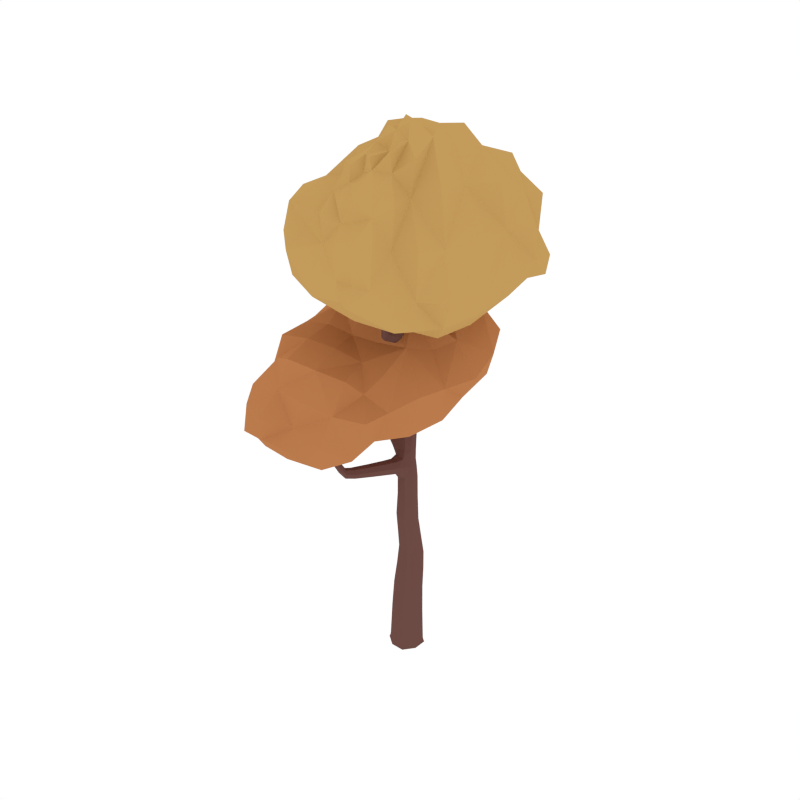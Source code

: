 # Source: CommonTree_Autumn_3.blend  (saved by Blender 2.79.0; exported with 4.5.12 LTS)
import bpy
from mathutils import Matrix  # noqa: F401  (used for matrix-valued properties, if any)

bpy.ops.wm.read_factory_settings(use_empty=True)
scene = bpy.context.scene
scene.name = 'Scene'

# ---- collections
col_collection_1 = bpy.data.collections.new('Collection 1'); scene.collection.children.link(col_collection_1)

# ---- materials (node trees are filled in below, after node groups)
mat_wood = bpy.data.materials.new('Wood')
mat_wood.alpha_threshold = 0.0
mat_wood.diffuse_color = (0.1529, 0.07036, 0.05951, 1.0)
mat_wood.roughness = 0.5
mat_orange = bpy.data.materials.new('Orange')
mat_orange.alpha_threshold = 0.0
mat_orange.diffuse_color = (0.4969, 0.1993, 0.07341, 1.0)
mat_orange.roughness = 0.5
mat_lightorange = bpy.data.materials.new('LightOrange')
mat_lightorange.alpha_threshold = 0.0
mat_lightorange.diffuse_color = (0.5488, 0.3292, 0.1052, 1.0)
mat_lightorange.roughness = 0.5

# ---- material node trees

# ---- world
world_world = bpy.data.worlds.new('World'); scene.world = world_world
world_world.color = (1.0, 1.0, 1.0)
world_world.use_sun_shadow = False
world_world.sun_shadow_jitter_overblur = 0.0
world_world.cycles.sampling_method = 'NONE'
world_world.cycles.sample_map_resolution = 256

# ---- meshes
me_cube_091 = bpy.data.meshes.new('Cube.091')
me_cube_091.from_pydata([(-0.03111, -0.08503, 0.2001), (-0.08691, 0.03493, 0.1977), (0.03313, 0.09055, 0.1953), (0.08893, -0.02941, 0.1977), (-9.765e-08, -2.757e-07, -0.07203), (0.036, 0.09839, 0.5058), (0.09499, -0.03476, -0.02825), (0.03476, 0.09499, -0.02826), (-0.09499, 0.03476, -0.02825), (-0.03476, -0.09499, -0.02825), (-0.0377, -0.103, -0.06193), (-0.103, 0.03769, -0.06194), (0.03769, 0.103, -0.06194), (0.103, -0.0377, -0.06194), (0.03038, 0.08294, 0.7398), (-0.02022, -0.05528, 0.5329), (0.08063, -0.005063, 0.5193), (-0.06486, 0.04817, 0.5193), (-0.2398, -0.3058, 1.249), (-0.01893, -0.05172, 0.7746), (0.06883, -0.007505, 0.7573), (-0.05738, 0.03873, 0.7571), (-0.1272, 0.1578, 1.999), (0.02178, 0.01661, 1.236), (-0.07566, 0.06032, 1.216), (-0.00543, 0.08386, 1.222), (-0.1094, 0.2173, 2.523), (-0.0623, 0.1834, 2.018), (-0.09942, 0.092, 2.001), (0.04791, -0.2496, 2.177), (-0.1472, 0.1926, 2.766), (-0.1293, 0.1578, 2.502), (-0.0841, 0.1718, 2.52), (-0.1546, 0.2033, 2.506), (-0.2296, 0.2171, 2.93), (-0.0166, 0.07546, 1.682), (-0.08216, 0.05092, 1.669), (-0.04294, 0.1413, 1.674), (-0.1085, 0.1167, 1.661), (0.07169, -0.3402, 2.74), (0.03986, -0.2169, 2.203), (0.02423, -0.256, 2.172), (0.01617, -0.2234, 2.198), (0.07849, -0.3539, 2.776), (0.1068, -0.3669, 2.756), (0.08404, -0.3756, 2.754), (0.09444, -0.3315, 2.741), (-0.02446, 0.1143, 2.08), (-0.03794, 0.05968, 2.026), (-0.001245, 0.1458, 2.046), (-0.01472, 0.09118, 1.991), (0.08378, -0.2877, 2.472), (0.07272, -0.3261, 2.463), (0.09515, -0.3195, 2.467), (0.06136, -0.2943, 2.468), (-0.008344, -0.05014, 2.133), (-0.01204, -0.09406, 2.092), (0.01497, -0.03033, 2.12), (0.01128, -0.07425, 2.079), (-0.2109, 0.2211, 2.751), (-0.1679, 0.2342, 2.765), (-0.1901, 0.1794, 2.752), (-0.3152, 0.1826, 1.465), (-0.02159, 0.09657, 1.318), (-0.06459, 0.00866, 1.332), (0.003262, 0.03175, 1.335), (-0.4309, 0.2627, 1.551), (-0.2997, 0.226, 1.428), (-0.3272, 0.1482, 1.419), (-0.5055, 0.2815, 1.992), (-0.4357, 0.312, 1.527), (-0.4686, 0.2457, 1.511), (-0.4734, 0.295, 1.487), (-0.4848, 0.2995, 2.073), (-0.5154, 0.3077, 1.986), (-0.4755, 0.2896, 1.992), (-0.4854, 0.3158, 1.985), (-0.3118, 0.1916, 1.383), (-0.138, 0.07804, 1.286), (-0.1676, 0.04503, 1.344), (-0.1328, 0.1328, 1.331), (-0.1624, 0.09976, 1.389), (-0.4824, 0.3185, 1.726), (-0.473, 0.2808, 1.746), (-0.5214, 0.3048, 1.709), (-0.5121, 0.2672, 1.729), (0.01221, 0.07091, 1.025), (-0.06637, 0.03861, 1.024), (0.0469, -0.007082, 1.035), (-0.03168, -0.03938, 1.034), (-0.3406, -0.4469, 1.707), (-0.1811, -0.3355, 1.261), (-0.2054, -0.3246, 1.222), (-0.2154, -0.3167, 1.288), (-0.3393, -0.4805, 1.871), (-0.307, -0.4439, 1.705), (-0.3368, -0.4802, 1.704), (-0.3032, -0.4772, 1.703), (-0.1503, -0.1911, 1.278), (-0.133, -0.1921, 1.201), (-0.1054, -0.2081, 1.247), (-0.1778, -0.1751, 1.232), (-0.2387, -0.4066, 1.403), (-0.2706, -0.4046, 1.385), (-0.256, -0.3757, 1.418), (-0.2878, -0.3738, 1.4), (-0.1124, -0.02152, 1.223), (-0.02051, -0.064, 1.241), (-0.05676, -0.04545, 1.184), (-0.07617, -0.04007, 1.279), (-0.1361, 0.1789, 2.233), (-0.05211, 0.1428, 2.249), (-0.1105, 0.1197, 2.235), (-0.07777, 0.202, 2.247), (-0.1431, 0.1917, 2.425), (-0.06932, 0.159, 2.437), (-0.1193, 0.1402, 2.428), (-0.09318, 0.2106, 2.434), (-0.02955, -0.08075, -0.0695), (0.04269, -0.08715, 0.1995), (-0.02677, -0.07315, 0.3857), (-0.1055, -0.049, -0.06194), (-0.08075, 0.02954, -0.06951), (-0.07789, 0.03852, 0.3793), (-0.049, 0.1055, -0.06194), (0.02955, 0.08075, -0.06951), (0.03323, 0.09082, 0.3729), (0.1055, 0.04899, -0.06194), (0.08075, -0.02955, -0.06951), (0.08436, -0.02085, 0.3793), (0.04518, -0.09731, -0.02825), (-0.08885, -0.03902, 0.1995), (-0.04101, 0.0928, 0.1959), (0.09122, 0.04441, 0.1959), (0.09295, -0.03322, 0.04004), (0.03416, 0.09335, 0.03943), (-0.09244, 0.03461, 0.04004), (-0.03365, -0.09197, 0.04064), (-0.09732, -0.04517, -0.02825), (-0.04517, 0.09731, -0.02825), (0.09731, 0.04518, -0.02825), (0.04899, -0.1055, -0.06194), (-0.03569, -0.09753, -0.04847), (-0.09753, 0.03569, -0.04847), (0.03569, 0.09753, -0.04848), (0.09753, -0.03569, -0.04847), (-0.01608, -0.04396, 0.6573), (-0.05547, 0.05215, 0.6384), (0.03664, 0.1001, 0.6195), (0.07603, 0.004024, 0.6385), (-0.02647, 0.09946, 0.5092), (0.08441, 0.05889, 0.5092), (0.04048, -0.05571, 0.5295), (-0.06688, -0.01643, 0.5295), (-0.02529, -0.05728, 0.8964), (-0.0634, 0.02764, 0.8831), (0.02098, 0.0666, 0.8727), (0.0591, -0.01832, 0.886), (-0.02362, 0.08364, 0.744), (0.07205, 0.04857, 0.7442), (0.03405, -0.05202, 0.7704), (-0.05958, -0.01774, 0.7702), (-0.0646, -0.009911, 1.293), (-0.09518, 0.0646, 1.256), (-0.01406, 0.0862, 1.264), (0.0113, 0.02112, 1.283), (0.0008, -0.02664, 1.24), (-0.06909, -0.008219, 1.029), (0.02538, 0.05652, 1.231), (-0.03534, 0.07401, 1.022), (-0.1049, 0.1047, 2.083), (-0.1322, 0.1688, 2.081), (-0.06867, 0.194, 2.1), (-0.03887, 0.1291, 2.117), (-0.1293, 0.1178, 1.995), (-0.07248, 0.1157, 1.316), (0.007707, 0.07033, 1.328), (-0.06108, 0.07456, 2.012), (-0.1479, 0.1697, 2.598), (-0.1726, 0.2121, 2.604), (-0.1297, 0.224, 2.625), (-0.105, 0.1817, 2.619), (-0.1375, 0.2215, 2.515), (-0.05007, 0.1775, 2.252), (-0.09947, 0.1531, 2.51), (-0.1376, 0.1429, 2.23), (-0.227, 0.1931, 2.888), (-0.2397, 0.2247, 2.882), (-0.2069, 0.2359, 2.885), (-0.1942, 0.2043, 2.892), (-0.1118, 0.07775, 1.661), (-0.1018, 0.1878, 2.008), (-0.0237, 0.1632, 2.03), (-0.04272, 0.04668, 1.677), (-0.02266, 0.0944, 1.904), (-0.09237, 0.07593, 1.894), (-0.05496, 0.167, 1.908), (-0.1197, 0.1419, 1.89), (0.03916, -0.2532, 2.278), (0.0493, -0.2844, 2.258), (0.06236, -0.2479, 2.284), (0.0725, -0.2792, 2.265), (0.0508, -0.2314, 2.191), (-0.02923, 0.06124, 1.996), (0.025, -0.2123, 2.208), (-0.03748, 0.07964, 2.061), (0.06765, -0.3432, 2.762), (0.07702, -0.3708, 2.774), (0.08534, -0.3368, 2.763), (0.09471, -0.3645, 2.776), (0.07244, -0.3602, 2.748), (0.06919, -0.2832, 2.471), (0.1066, -0.3471, 2.75), (0.08624, -0.3309, 2.463), (-0.002651, 0.1269, 2.009), (-0.00149, -0.09562, 2.076), (-0.009012, 0.1432, 2.077), (-0.01583, -0.07658, 2.115), (-0.01294, 0.0655, 2.099), (-0.0237, 0.01444, 2.049), (0.01, 0.09373, 2.073), (-0.0007539, 0.04267, 2.023), (0.06197, -0.3117, 2.465), (0.07971, -0.3269, 2.736), (0.09561, -0.3018, 2.471), (0.09825, -0.38, 2.758), (0.09689, -0.3207, 2.66), (0.08685, -0.3626, 2.667), (0.1089, -0.3542, 2.668), (0.07484, -0.3292, 2.659), (0.01915, -0.04686, 2.095), (0.004049, -0.02973, 2.138), (0.03709, -0.2612, 2.168), (0.01527, -0.241, 2.184), (-0.001652, -0.168, 2.17), (0.002212, -0.2046, 2.139), (0.02211, -0.157, 2.169), (0.02597, -0.1936, 2.137), (-0.1627, 0.1753, 2.759), (-0.1939, 0.2379, 2.758), (-0.1475, 0.2169, 2.768), (-0.2119, 0.1972, 2.748), (-0.08223, 0.1454, 1.665), (-0.01346, 0.1146, 1.681), (-0.1136, 0.02858, 1.33), (-0.02436, 0.003607, 1.338), (-0.1154, 0.0976, 1.448), (-0.03042, 0.1149, 1.437), (-0.07186, 0.02561, 1.442), (-0.00511, 0.04953, 1.45), (-0.5066, 0.3014, 1.56), (-0.4644, 0.3181, 1.59), (-0.4987, 0.2556, 1.584), (-0.4565, 0.2723, 1.614), (-0.4239, 0.291, 1.55), (-0.1718, 0.06411, 1.379), (-0.4558, 0.3165, 1.5), (-0.1547, 0.04788, 1.305), (-0.5019, 0.3061, 2.051), (-0.4804, 0.3116, 2.05), (-0.4945, 0.287, 2.054), (-0.473, 0.2925, 2.053), (-0.4884, 0.2795, 1.994), (-0.5263, 0.2818, 1.715), (-0.5044, 0.3218, 1.713), (-0.4725, 0.3043, 1.989), (-0.3047, 0.2125, 1.458), (-0.4486, 0.2425, 1.536), (-0.3016, 0.22, 1.395), (-0.4804, 0.2655, 1.49), (-0.4118, 0.2652, 1.444), (-0.4141, 0.2168, 1.47), (-0.3847, 0.286, 1.489), (-0.387, 0.2377, 1.515), (-0.3248, 0.155, 1.45), (-0.3228, 0.1609, 1.391), (-0.1468, 0.13, 1.373), (-0.1274, 0.1136, 1.293), (-0.2087, 0.1154, 1.323), (-0.2358, 0.07818, 1.373), (-0.207, 0.1641, 1.367), (-0.2341, 0.1269, 1.417), (-0.4904, 0.2653, 1.741), (-0.5175, 0.2921, 1.989), (-0.5033, 0.3187, 1.984), (-0.4678, 0.3024, 1.741), (-0.4895, 0.3166, 1.878), (-0.4797, 0.2871, 1.89), (-0.5227, 0.3065, 1.873), (-0.513, 0.277, 1.885), (0.01671, -0.04297, 1.037), (-0.09596, 0.01756, 1.22), (0.04878, 0.04023, 1.03), (-0.04699, 0.0885, 1.216), (0.003571, 0.08145, 1.155), (-0.06941, 0.05504, 1.146), (0.03391, 0.009971, 1.164), (-0.04115, -0.02608, 1.145), (-0.2297, -0.3367, 1.325), (-0.2016, -0.3621, 1.301), (-0.2573, -0.33, 1.292), (-0.2292, -0.3554, 1.268), (-0.2297, -0.3123, 1.226), (-0.1072, -0.02519, 1.261), (-0.1932, -0.3286, 1.284), (-0.02375, -0.06109, 1.204), (-0.3244, -0.4628, 1.83), (-0.3218, -0.4866, 1.828), (-0.3481, -0.4651, 1.831), (-0.3455, -0.4889, 1.829), (-0.3477, -0.4639, 1.706), (-0.2754, -0.3671, 1.412), (-0.2402, -0.3916, 1.415), (-0.3185, -0.4875, 1.703), (-0.1633, -0.1791, 1.205), (-0.2351, -0.3067, 1.276), (-0.122, -0.2031, 1.274), (-0.1837, -0.3349, 1.235), (-0.195, -0.2801, 1.281), (-0.1798, -0.2807, 1.212), (-0.1561, -0.2948, 1.253), (-0.2188, -0.266, 1.24), (-0.2879, -0.3887, 1.388), (-0.3241, -0.4375, 1.707), (-0.2973, -0.4594, 1.704), (-0.2496, -0.4134, 1.391), (-0.2776, -0.4509, 1.544), (-0.3122, -0.4527, 1.542), (-0.2849, -0.4171, 1.55), (-0.3195, -0.4189, 1.547), (-0.1743, -0.1794, 1.264), (-0.1069, -0.2049, 1.216), (-0.09462, -0.02846, 1.189), (-0.04025, -0.05629, 1.274), (-0.136, -0.07853, 1.226), (-0.05249, -0.1172, 1.243), (-0.08515, -0.09997, 1.191), (-0.1034, -0.09581, 1.278), (-0.1136, 0.2059, 2.239), (-0.06893, 0.1895, 2.437), (-0.07516, 0.117, 2.242), (-0.1438, 0.1613, 2.424), (-0.1396, 0.187, 2.373), (-0.06274, 0.1534, 2.386), (-0.1154, 0.1329, 2.376), (-0.08686, 0.2075, 2.384), (-0.1239, 0.214, 2.429), (-0.08815, 0.1368, 2.433), (-0.08636, 0.1983, 2.526), (-0.1541, 0.1773, 2.499), (-0.1478, 0.1962, 2.448), (-0.07528, 0.1638, 2.461), (-0.1234, 0.1468, 2.45), (-0.09971, 0.2132, 2.459), (0.03727, -0.08029, -0.06754), (0.04114, -0.07476, 0.3841), (-0.08029, -0.03727, -0.06754), (-0.07967, -0.03055, 0.3841), (0.08029, 0.03727, -0.06754), (0.08702, 0.0479, 0.3745), (-0.03727, 0.08029, -0.06754), (-0.03556, 0.09275, 0.3745), (0.04431, -0.09422, 0.04049), (-0.09466, -0.04338, 0.04049), (-0.04388, 0.09564, 0.03958), (0.09524, 0.04474, 0.03958), (-0.09991, -0.04638, -0.04847), (-0.04638, 0.09991, -0.04847), (0.09991, 0.04638, -0.04847), (0.04638, -0.09991, -0.04847), (0.03877, -0.0436, 0.6526), (-0.05775, -0.008286, 0.6526), (-0.02031, 0.1006, 0.6242), (0.08042, 0.06368, 0.6243), (0.02661, -0.0591, 0.8946), (-0.06561, -0.02449, 0.8923), (-0.03057, 0.06828, 0.8746), (0.06096, 0.03396, 0.8767), (-0.0179, -0.01941, 1.287), (-0.1056, 0.01897, 1.274), (-0.0664, 0.09784, 1.26), (0.01562, 0.05976, 1.274), (-0.06159, 0.09415, 2.082), (-0.134, 0.1295, 2.078), (-0.1077, 0.1983, 2.09), (-0.02953, 0.1669, 2.098), (-0.1191, 0.1648, 2.607), (-0.1721, 0.1883, 2.595), (-0.1562, 0.2283, 2.616), (-0.1077, 0.2063, 2.627), (-0.1965, 0.1891, 2.857), (-0.2315, 0.2047, 2.849), (-0.2171, 0.2357, 2.85), (-0.1833, 0.2205, 2.858), (-0.1223, 0.1024, 1.888), (-0.09409, 0.1712, 1.898), (-0.01799, 0.1413, 1.941), (-0.04867, 0.06582, 1.928), (0.04725, -0.243, 2.286), (0.0394, -0.2699, 2.266), (0.06246, -0.2898, 2.257), (0.07421, -0.262, 2.276), (0.07625, -0.3335, 2.754), (0.07047, -0.3586, 2.763), (0.09006, -0.3739, 2.772), (0.0963, -0.3491, 2.765), (0.01008, 0.07583, 2.04), (-0.01463, 0.01522, 2.025), (0.001506, 0.09181, 2.099), (-0.02433, 0.03349, 2.08), (0.07548, -0.348, 2.663), (0.08272, -0.3167, 2.657), (0.1085, -0.3353, 2.665), (0.1007, -0.3668, 2.669), (0.03068, -0.1722, 2.152), (0.008566, -0.1537, 2.178), (0.01436, -0.2086, 2.131), (-0.004964, -0.1887, 2.154), (-0.08271, 0.1255, 1.41), (-0.00108, 0.0885, 1.445), (-0.1166, 0.05129, 1.416), (-0.03216, 0.02093, 1.45), (-0.5132, 0.2735, 1.565), (-0.4875, 0.322, 1.568), (-0.4499, 0.2986, 1.611), (-0.4756, 0.2533, 1.604), (-0.5055, 0.2947, 2.036), (-0.4952, 0.3137, 2.033), (-0.4731, 0.3032, 2.035), (-0.4842, 0.285, 2.038), (-0.3791, 0.2666, 1.515), (-0.4011, 0.2156, 1.498), (-0.3976, 0.2881, 1.459), (-0.4197, 0.2354, 1.447), (-0.2412, 0.0935, 1.407), (-0.2232, 0.08436, 1.338), (-0.2207, 0.1574, 1.404), (-0.2006, 0.1494, 1.332), (-0.4942, 0.2752, 1.89), (-0.5258, 0.2886, 1.878), (-0.5089, 0.3195, 1.872), (-0.4759, 0.3038, 1.885), (0.004837, -0.03119, 1.173), (-0.08137, 0.007352, 1.157), (0.03657, 0.05266, 1.162), (-0.04009, 0.08577, 1.148), (-0.2096, -0.3511, 1.321), (-0.2496, -0.3269, 1.314), (-0.2075, -0.365, 1.279), (-0.251, -0.3412, 1.271), (-0.3139, -0.4704, 1.797), (-0.3333, -0.4545, 1.799), (-0.3293, -0.4904, 1.796), (-0.3498, -0.4738, 1.798), (-0.2064, -0.2693, 1.216), (-0.2155, -0.2698, 1.268), (-0.1707, -0.2904, 1.277), (-0.1571, -0.2919, 1.225), (-0.3252, -0.4359, 1.544), (-0.3034, -0.4099, 1.55), (-0.2733, -0.4332, 1.548), (-0.2924, -0.4607, 1.542), (-0.1315, -0.08222, 1.261), (-0.05515, -0.1144, 1.208), (-0.1197, -0.08452, 1.195), (-0.07071, -0.1104, 1.274), (-0.1193, 0.211, 2.378), (-0.0616, 0.1854, 2.388), (-0.08309, 0.1298, 2.382), (-0.1407, 0.1547, 2.372), (-0.1294, 0.2169, 2.454), (-0.0928, 0.1429, 2.456), (-0.0759, 0.1928, 2.463), (-0.148, 0.1673, 2.446), (0.04674, 0.3225, 2.281), (-0.08339, 0.4993, 2.185), (-0.3771, 0.6477, 1.956), (-0.5616, 0.4766, 2.146), (-0.4382, 0.2091, 1.565), (-0.4396, 0.09776, 2.366), (-0.5079, -0.1392, 1.491), (-0.6314, -0.546, 1.596), (-0.7044, -0.1047, 1.624), (-0.4201, -0.07216, 2.21), (-0.4098, 0.3662, 2.43), (-0.2564, 0.3496, 2.414), (-0.382, 0.4515, 2.347), (-0.609, 0.244, 2.37), (-0.6737, -0.08881, 2.033), (-0.3742, -0.4183, 2.109), (-0.4926, 0.4808, 1.9), (-0.3678, 0.5708, 2.177), (0.0933, 0.445, 1.708), (0.291, -0.02949, 1.856), (0.0237, 0.5524, 1.989), (0.3674, 0.3224, 1.972), (0.0567, 0.03971, 1.579), (-0.568, 0.2472, 1.721), (-0.48, 0.4028, 2.335), (-0.3016, 0.1443, 2.368), (-0.4497, 0.1978, 2.49), (-0.3989, 0.5364, 1.731), (-0.551, 0.2337, 2.08), (-0.01036, 0.06245, 2.213), (-0.133, -0.0913, 2.175), (0.1586, -0.3545, 1.792), (-0.5178, -0.55, 1.416), (-0.128, -0.209, 1.586), (-0.3968, -0.6488, 1.874), (-0.4653, -0.7329, 1.569), (-0.01747, -0.619, 1.816), (-0.1115, -0.7543, 1.552), (-0.5696, -0.499, 1.939), (-0.04703, -0.5195, 1.584), (-0.07893, -0.3025, 2.008), (-0.3363, -0.2729, 3.007), (-0.2489, -0.4398, 2.868), (0.07361, -0.6562, 2.629), (0.2133, -0.5347, 2.95), (0.2772, -0.3248, 2.303), (0.1638, -0.1463, 3.349), (0.3764, 0.07518, 2.234), (0.5127, 0.482, 2.52), (0.5488, -0.007717, 2.497), (0.1805, 0.02717, 3.305), (0.07451, -0.4201, 3.22), (-0.0518, -0.3659, 3.156), (0.03369, -0.4965, 3.083), (0.2536, -0.3104, 3.288), (0.3565, 0.01896, 3.019), (0.2076, 0.3729, 3.105), (0.2769, -0.6333, 2.618), (0.01726, -0.5496, 2.886), (-0.3907, -0.335, 2.381), (-0.4452, 0.1143, 2.709), (-0.3903, -0.5405, 2.654), (-0.6155, -0.184, 2.674), (-0.2374, 0.04291, 2.315), (0.3741, -0.3955, 2.509), (0.1727, -0.4886, 3.168), (0.008147, -0.1536, 3.268), (0.135, -0.2601, 3.318), (0.1637, -0.6258, 2.428), (0.2529, -0.2877, 2.995), (-0.2166, -0.03515, 3.133), (-0.09672, 0.1008, 3.269), (-0.2785, 0.431, 2.692), (0.3783, 0.5128, 2.374), (-0.004979, 0.2576, 2.295), (0.2882, 0.6471, 2.781), (0.3532, 0.682, 2.482), (-0.07606, 0.6176, 2.662), (0.04184, 0.7919, 2.41), (0.4438, 0.4326, 2.92), (-0.02637, 0.5638, 2.402), (-0.1098, 0.3347, 3.032), (-0.2297, 0.1637, 1.517), (-0.196, 0.3392, 2.277), (0.3064, 0.3494, 1.816), (0.2738, 0.5158, 2.033), (-0.2141, 0.5778, 1.942), (-0.6123, 0.09971, 1.652), (-0.5762, 0.2686, 1.573), (-0.4845, 0.4208, 2.261), (-0.4867, 0.6059, 1.957), (-0.371, 0.58, 1.876), (-0.3708, 0.4662, 2.265), (-0.4677, 0.06301, 1.44), (-0.4417, 0.006575, 2.319), (0.1352, -0.4488, 1.648), (-0.6502, -0.3442, 1.622), (-0.536, -0.3475, 1.525), (-0.4044, -0.2213, 2.123), (-0.3203, -0.179, 1.462), (-0.6077, -0.1181, 1.522), (-0.5389, -0.05832, 2.149), (-0.2507, -0.1074, 2.227), (-0.3341, 0.3482, 2.446), (-0.47, 0.3906, 2.389), (-0.3958, 0.4212, 2.393), (-0.4337, 0.1543, 2.399), (-0.3171, 0.05289, 2.401), (-0.5505, 0.1598, 2.357), (-0.2993, 0.4338, 2.384), (-0.4508, 0.4587, 2.34), (0.2418, -0.1929, 1.849), (-0.2336, 0.5418, 2.18), (-0.6612, 0.1087, 2.057), (-0.4508, 0.5058, 2.156), (0.05926, -0.2868, 1.961), (-0.596, -0.3001, 1.978), (-0.6445, -0.1089, 1.818), (-0.6494, -0.549, 1.462), (-0.5658, 0.4949, 2.011), (-0.3767, 0.6135, 2.061), (0.1397, 0.04945, 2.024), (8.792e-07, -0.1137, 1.516), (-0.07703, -0.02815, 2.196), (-0.0185, 0.4298, 2.217), (0.07422, 0.5996, 1.842), (-0.02402, 0.4974, 2.094), (-0.2043, 0.4799, 1.743), (-0.1887, 0.1056, 2.302), (0.2923, -0.04701, 1.668), (-0.4724, 0.4874, 1.834), (-0.5738, 0.2365, 2.252), (-0.3412, 0.1614, 2.462), (-0.5545, 0.2335, 2.441), (-0.6276, 0.2574, 1.888), (0.2157, 0.31, 2.111), (0.3926, 0.1176, 1.897), (0.0881, 0.2318, 1.628), (-0.5879, 0.3872, 1.803), (-0.5247, 0.3241, 2.345), (-0.3026, 0.2411, 2.369), (-0.4344, 0.2893, 2.487), (-0.4129, 0.3446, 1.683), (-0.5811, 0.3575, 2.113), (0.01163, 0.1961, 2.177), (-0.1116, -0.1425, 2.065), (-0.3173, -0.5485, 1.533), (-0.04699, -0.3433, 1.532), (-0.2934, -0.7394, 1.569), (-0.6162, -0.7209, 1.566), (-0.487, -0.6832, 1.497), (-0.3582, -0.6024, 2.054), (0.149, -0.538, 1.794), (-0.2068, -0.6749, 1.866), (-0.5192, -0.6357, 1.909), (-0.44, -0.7698, 1.727), (-0.03375, -0.489, 1.971), (-0.03403, -0.7119, 1.652), (-0.04865, -0.6823, 1.503), (-0.5285, -0.467, 2.106), (-0.2086, -0.3764, 2.081), (-0.6878, -0.5671, 1.785), (0.02616, -0.1417, 2.286), (-0.1205, -0.3208, 3.057), (-0.6256, -0.2213, 2.467), (-0.5713, -0.3755, 2.684), (-0.1303, -0.5989, 2.621), (0.487, -0.2517, 2.487), (0.4164, -0.4296, 2.373), (0.2022, -0.5221, 3.086), (0.1974, -0.6723, 2.632), (0.1181, -0.6841, 2.536), (0.001614, -0.561, 3.016), (0.3315, -0.1561, 2.22), (0.1593, -0.09653, 3.301), (-0.2483, 0.5358, 2.447), (0.5706, 0.2617, 2.517), (0.3917, 0.3074, 2.317), (0.201, 0.2079, 3.277), (0.1767, 0.1715, 2.338), (0.4756, -0.007446, 2.344), (0.2963, -0.005163, 3.227), (0.02412, 0.07843, 3.299), (0.002181, -0.3827, 3.2), (0.1402, -0.4734, 3.224), (0.0388, -0.4985, 3.173), (0.1495, -0.2023, 3.384), (0.06345, -0.1019, 3.298), (0.2574, -0.2325, 3.338), (-0.04719, -0.4591, 3.111), (0.1064, -0.5118, 3.104), (-0.3602, 0.2689, 2.747), (-0.1225, -0.5427, 2.888), (0.3628, -0.1812, 3.022), (0.1105, -0.5626, 2.909), (-0.2133, 0.333, 2.923), (0.4388, 0.2262, 3.006), (0.4725, 0.02156, 2.749), (0.4638, 0.4793, 2.407), (0.2348, -0.5629, 2.794), (0.02569, -0.6243, 2.765), (-0.3969, 0.05151, 3.0), (-0.1195, 0.1722, 2.315), (-0.1768, 0.04193, 3.263), (-0.3338, -0.4153, 2.966), (-0.4026, -0.489, 2.498), (-0.3124, -0.4497, 2.78), (-0.09041, -0.4764, 2.398), (-0.0547, -0.09897, 3.205), (-0.4342, 0.1597, 2.441), (0.3182, -0.7063, 2.504), (0.3201, -0.3319, 3.217), (0.0419, -0.2078, 3.318), (0.2194, -0.2925, 3.29), (0.3394, -0.3329, 2.748), (-0.5642, -0.2163, 2.906), (-0.5938, 0.006271, 2.671), (-0.3137, -0.1216, 2.406), (0.3333, -0.5191, 2.571), (0.2393, -0.4289, 3.251), (-0.01131, -0.254, 3.2), (0.1207, -0.3177, 3.228), (0.2242, -0.452, 2.416), (0.2557, -0.4176, 2.976), (-0.2964, -0.1338, 3.057), (-0.1025, 0.1641, 3.153), (0.2084, 0.5594, 2.306), (-0.03085, 0.3837, 2.36), (0.2092, 0.7145, 2.449), (0.4933, 0.6539, 2.504), (0.3872, 0.6952, 2.353), (0.2316, 0.5154, 2.928), (-0.204, 0.5641, 2.635), (0.1092, 0.6423, 2.733), (0.4406, 0.6239, 2.855), (0.3505, 0.7215, 2.621), (-0.09343, 0.4993, 2.857), (-0.04229, 0.7286, 2.503), (-0.01949, 0.7331, 2.346), (0.3727, 0.4081, 3.109), (0.04915, 0.3466, 3.048), (0.4975, 0.4761, 2.709), (0.2241, -0.2566, 1.628), (-0.2795, -0.0196, 1.545), (-0.261, 0.03368, 2.249), (-0.2032, 0.5773, 1.851), (-0.2084, 0.489, 2.32), (0.2017, 0.4455, 1.911), (-0.5463, 0.1246, 2.237), (-0.5669, 0.08127, 1.543), (-0.4582, 0.5852, 1.878), (-0.4437, 0.4681, 2.262), (-0.2499, -0.1885, 2.088), (-0.3365, -0.3537, 1.568), (-0.54, -0.2561, 2.115), (-0.6886, -0.3353, 1.461), (-0.3685, 0.1374, 2.4), (-0.3541, 0.3917, 2.39), (-0.5123, 0.1768, 2.396), (-0.4514, 0.4446, 2.393), (0.06925, -0.1011, 2.069), (0.1662, 0.4682, 2.178), (-0.2235, 0.5982, 2.069), (-0.646, 0.1059, 1.841), (-0.4982, 0.5972, 2.058), (-0.6726, -0.341, 1.805), (-0.212, 0.3344, 1.606), (-0.1816, 0.2225, 2.301), (0.2931, 0.1387, 1.743), (-0.53, 0.3846, 1.702), (-0.5362, 0.3334, 2.259), (-0.3268, 0.2565, 2.484), (-0.5155, 0.3185, 2.421), (-0.5334, 0.3571, 1.946), (0.2326, 0.1523, 2.075), (-0.2603, -0.6794, 1.684), (-0.2936, -0.7009, 1.491), (-0.5879, -0.7139, 1.748), (-0.578, -0.6537, 1.502), (-0.471, -0.5679, 2.013), (-0.1859, -0.5598, 2.021), (0.1255, -0.6254, 1.596), (0.03452, -0.418, 1.889), (-0.2997, 0.3391, 2.411), (0.09544, 0.02073, 2.239), (-0.003796, -0.02536, 3.312), (-0.1346, -0.6164, 2.48), (-0.1155, -0.4548, 3.007), (-0.5163, -0.3401, 2.568), (0.3108, -0.1896, 3.296), (0.4474, -0.2561, 2.34), (0.2277, -0.7609, 2.555), (0.1114, -0.5648, 3.033), (0.03391, 0.1923, 3.204), (0.1989, 0.3605, 2.315), (0.3352, 0.1858, 3.186), (0.4874, 0.2632, 2.373), (0.08883, -0.1528, 3.313), (-0.02253, -0.4605, 3.178), (0.2184, -0.2545, 3.366), (0.1051, -0.4728, 3.139), (-0.2725, 0.1474, 3.095), (-0.5019, -0.3909, 2.866), (-0.1173, -0.5403, 2.749), (0.3937, -0.187, 2.731), (0.1464, -0.6479, 2.796), (0.4525, 0.2664, 2.742), (-0.02582, -0.2866, 2.404), (-0.1389, -0.2335, 3.191), (-0.5346, -0.01161, 2.456), (0.4018, -0.5939, 2.415), (0.2242, -0.4017, 3.143), (0.03004, -0.2896, 3.247), (0.1792, -0.3643, 3.239), (0.2425, -0.4258, 2.757), (-0.4714, -0.05846, 2.9), (0.165, 0.7269, 2.575), (0.2077, 0.6927, 2.383), (0.4391, 0.6066, 2.647), (0.4864, 0.6295, 2.393), (0.3474, 0.5352, 2.978), (0.06823, 0.513, 2.893), (-0.1903, 0.6875, 2.444), (-0.1803, 0.4712, 2.808)], [], [(0, 137, 362, 119), (0, 119, 355, 120), (0, 120, 357, 131), (0, 131, 363, 137), (1, 136, 363, 131), (1, 131, 357, 123), (1, 123, 361, 132), (1, 132, 364, 136), (2, 135, 364, 132), (2, 132, 361, 126), (2, 126, 359, 133), (2, 133, 365, 135), (3, 134, 365, 133), (3, 133, 359, 129), (3, 129, 355, 119), (3, 119, 362, 134), (4, 118, 356, 122), (4, 122, 360, 125), (4, 125, 358, 128), (4, 128, 354, 118), (5, 151, 359, 126), (5, 126, 361, 150), (5, 150, 372, 148), (5, 148, 373, 151), (6, 145, 368, 140), (6, 140, 365, 134), (6, 134, 362, 130), (6, 130, 369, 145), (7, 144, 367, 139), (7, 139, 364, 135), (7, 135, 365, 140), (7, 140, 368, 144), (8, 143, 366, 138), (8, 138, 363, 136), (8, 136, 364, 139), (8, 139, 367, 143), (9, 142, 369, 130), (9, 130, 362, 137), (9, 137, 363, 138), (9, 138, 366, 142), (10, 118, 354, 141), (10, 141, 369, 142), (10, 142, 366, 121), (10, 121, 356, 118), (11, 122, 356, 121), (11, 121, 366, 143), (11, 143, 367, 124), (11, 124, 360, 122), (12, 125, 360, 124), (12, 124, 367, 144), (12, 144, 368, 127), (12, 127, 358, 125), (13, 128, 358, 127), (13, 127, 368, 145), (13, 145, 369, 141), (13, 141, 354, 128), (14, 159, 373, 148), (14, 148, 372, 158), (14, 158, 376, 156), (14, 156, 377, 159), (15, 153, 357, 120), (15, 120, 355, 152), (15, 152, 370, 146), (15, 146, 371, 153), (16, 152, 355, 129), (16, 129, 359, 151), (16, 151, 373, 149), (16, 149, 370, 152), (17, 150, 361, 123), (17, 123, 357, 153), (17, 153, 371, 147), (17, 147, 372, 150), (18, 315, 455, 321), (18, 321, 454, 302), (18, 302, 449, 300), (18, 300, 447, 315), (19, 161, 371, 146), (19, 146, 370, 160), (19, 160, 374, 154), (19, 154, 375, 161), (20, 160, 370, 149), (20, 149, 373, 159), (20, 159, 377, 157), (20, 157, 374, 160), (21, 158, 372, 147), (21, 147, 371, 161), (21, 161, 375, 155), (21, 155, 376, 158), (22, 191, 395, 197), (22, 197, 394, 174), (22, 174, 383, 171), (22, 171, 384, 191), (23, 166, 442, 296), (23, 296, 444, 168), (23, 168, 381, 165), (23, 165, 378, 166), (24, 293, 445, 295), (24, 295, 443, 291), (24, 291, 379, 163), (24, 163, 380, 293), (25, 168, 444, 294), (25, 294, 445, 293), (25, 293, 380, 164), (25, 164, 381, 168), (26, 348, 472, 353), (26, 353, 470, 182), (26, 182, 388, 180), (26, 180, 389, 348), (27, 192, 396, 196), (27, 196, 395, 191), (27, 191, 384, 172), (27, 172, 385, 192), (28, 174, 394, 195), (28, 195, 397, 177), (28, 177, 382, 170), (28, 170, 383, 174), (29, 232, 416, 237), (29, 237, 414, 202), (29, 202, 401, 201), (29, 201, 400, 232), (30, 240, 393, 189), (30, 189, 390, 238), (30, 238, 386, 181), (30, 181, 389, 240), (31, 349, 473, 352), (31, 352, 471, 184), (31, 184, 386, 178), (31, 178, 387, 349), (32, 184, 471, 351), (32, 351, 472, 348), (32, 348, 389, 181), (32, 181, 386, 184), (33, 182, 470, 350), (33, 350, 473, 349), (33, 349, 387, 179), (33, 179, 388, 182), (34, 188, 392, 187), (34, 187, 391, 186), (34, 186, 390, 189), (34, 189, 393, 188), (35, 193, 421, 249), (35, 249, 419, 243), (35, 243, 396, 194), (35, 194, 397, 193), (36, 190, 420, 248), (36, 248, 421, 193), (36, 193, 397, 195), (36, 195, 394, 190), (37, 243, 419, 247), (37, 247, 418, 242), (37, 242, 395, 196), (37, 196, 396, 243), (38, 242, 418, 246), (38, 246, 420, 190), (38, 190, 394, 197), (38, 197, 395, 242), (39, 223, 411, 229), (39, 229, 410, 210), (39, 210, 403, 206), (39, 206, 402, 223), (40, 202, 414, 236), (40, 236, 415, 204), (40, 204, 398, 200), (40, 200, 401, 202), (41, 233, 417, 235), (41, 235, 416, 232), (41, 232, 400, 199), (41, 199, 399, 233), (42, 204, 415, 234), (42, 234, 417, 233), (42, 233, 399, 198), (42, 198, 398, 204), (43, 207, 404, 209), (43, 209, 405, 208), (43, 208, 402, 206), (43, 206, 403, 207), (44, 225, 413, 228), (44, 228, 412, 212), (44, 212, 405, 209), (44, 209, 404, 225), (45, 210, 410, 227), (45, 227, 413, 225), (45, 225, 404, 207), (45, 207, 403, 210), (46, 212, 412, 226), (46, 226, 411, 223), (46, 223, 402, 208), (46, 208, 405, 212), (47, 216, 385, 173), (47, 173, 382, 205), (47, 205, 409, 218), (47, 218, 408, 216), (48, 205, 382, 177), (48, 177, 397, 203), (48, 203, 407, 219), (48, 219, 409, 205), (49, 214, 396, 192), (49, 192, 385, 216), (49, 216, 408, 220), (49, 220, 406, 214), (50, 203, 397, 194), (50, 194, 396, 214), (50, 214, 406, 221), (50, 221, 407, 203), (51, 224, 401, 200), (51, 200, 398, 211), (51, 211, 411, 226), (51, 226, 412, 224), (52, 222, 399, 199), (52, 199, 400, 213), (52, 213, 413, 227), (52, 227, 410, 222), (53, 213, 400, 201), (53, 201, 401, 224), (53, 224, 412, 228), (53, 228, 413, 213), (54, 211, 398, 198), (54, 198, 399, 222), (54, 222, 410, 229), (54, 229, 411, 211), (55, 231, 408, 218), (55, 218, 409, 217), (55, 217, 417, 234), (55, 234, 415, 231), (56, 217, 409, 219), (56, 219, 407, 215), (56, 215, 416, 235), (56, 235, 417, 217), (57, 230, 406, 220), (57, 220, 408, 231), (57, 231, 415, 236), (57, 236, 414, 230), (58, 215, 407, 221), (58, 221, 406, 230), (58, 230, 414, 237), (58, 237, 416, 215), (59, 241, 391, 187), (59, 187, 392, 239), (59, 239, 388, 179), (59, 179, 387, 241), (60, 180, 388, 239), (60, 239, 392, 188), (60, 188, 393, 240), (60, 240, 389, 180), (61, 178, 386, 238), (61, 238, 390, 186), (61, 186, 391, 241), (61, 241, 387, 178), (62, 274, 434, 281), (62, 281, 436, 266), (62, 266, 430, 273), (62, 273, 431, 274), (63, 176, 381, 164), (63, 164, 380, 175), (63, 175, 418, 247), (63, 247, 419, 176), (64, 244, 379, 162), (64, 162, 378, 245), (64, 245, 421, 248), (64, 248, 420, 244), (65, 245, 378, 165), (65, 165, 381, 176), (65, 176, 419, 249), (65, 249, 421, 245), (66, 267, 431, 273), (66, 273, 430, 254), (66, 254, 424, 253), (66, 253, 425, 267), (67, 280, 437, 268), (67, 268, 432, 272), (67, 272, 430, 266), (67, 266, 436, 280), (68, 279, 434, 274), (68, 274, 431, 271), (68, 271, 433, 275), (68, 275, 435, 279), (69, 283, 439, 289), (69, 289, 438, 262), (69, 262, 429, 260), (69, 260, 426, 283), (70, 254, 430, 272), (70, 272, 432, 256), (70, 256, 423, 251), (70, 251, 424, 254), (71, 269, 433, 271), (71, 271, 431, 267), (71, 267, 425, 252), (71, 252, 422, 269), (72, 256, 432, 270), (72, 270, 433, 269), (72, 269, 422, 250), (72, 250, 423, 256), (73, 259, 427, 258), (73, 258, 426, 260), (73, 260, 429, 261), (73, 261, 428, 259), (74, 284, 440, 288), (74, 288, 439, 283), (74, 283, 426, 258), (74, 258, 427, 284), (75, 262, 438, 287), (75, 287, 441, 265), (75, 265, 428, 261), (75, 261, 429, 262), (76, 265, 441, 286), (76, 286, 440, 284), (76, 284, 427, 259), (76, 259, 428, 265), (77, 278, 435, 275), (77, 275, 433, 270), (77, 270, 432, 268), (77, 268, 437, 278), (78, 163, 379, 257), (78, 257, 435, 278), (78, 278, 437, 277), (78, 277, 380, 163), (79, 244, 420, 255), (79, 255, 434, 279), (79, 279, 435, 257), (79, 257, 379, 244), (80, 175, 380, 277), (80, 277, 437, 280), (80, 280, 436, 276), (80, 276, 418, 175), (81, 255, 420, 246), (81, 246, 418, 276), (81, 276, 436, 281), (81, 281, 434, 255), (82, 285, 424, 251), (82, 251, 423, 264), (82, 264, 440, 286), (82, 286, 441, 285), (83, 282, 425, 253), (83, 253, 424, 285), (83, 285, 441, 287), (83, 287, 438, 282), (84, 264, 423, 250), (84, 250, 422, 263), (84, 263, 439, 288), (84, 288, 440, 264), (85, 263, 422, 252), (85, 252, 425, 282), (85, 282, 438, 289), (85, 289, 439, 263), (86, 292, 377, 156), (86, 156, 376, 169), (86, 169, 445, 294), (86, 294, 444, 292), (87, 169, 376, 155), (87, 155, 375, 167), (87, 167, 443, 295), (87, 295, 445, 169), (88, 290, 374, 157), (88, 157, 377, 292), (88, 292, 444, 296), (88, 296, 442, 290), (89, 167, 375, 154), (89, 154, 374, 290), (89, 290, 442, 297), (89, 297, 443, 167), (90, 323, 459, 329), (90, 329, 458, 310), (90, 310, 453, 308), (90, 308, 451, 323), (91, 317, 457, 320), (91, 320, 456, 304), (91, 304, 446, 299), (91, 299, 448, 317), (92, 302, 454, 319), (92, 319, 457, 317), (92, 317, 448, 301), (92, 301, 449, 302), (93, 304, 456, 318), (93, 318, 455, 315), (93, 315, 447, 298), (93, 298, 446, 304), (94, 308, 453, 309), (94, 309, 452, 307), (94, 307, 450, 306), (94, 306, 451, 308), (95, 324, 460, 328), (95, 328, 459, 323), (95, 323, 451, 306), (95, 306, 450, 324), (96, 310, 458, 327), (96, 327, 461, 313), (96, 313, 452, 309), (96, 309, 453, 310), (97, 313, 461, 326), (97, 326, 460, 324), (97, 324, 450, 307), (97, 307, 452, 313), (98, 316, 465, 337), (98, 337, 462, 330), (98, 330, 455, 318), (98, 318, 456, 316), (99, 314, 464, 336), (99, 336, 463, 331), (99, 331, 457, 319), (99, 319, 454, 314), (100, 331, 463, 335), (100, 335, 465, 316), (100, 316, 456, 320), (100, 320, 457, 331), (101, 330, 462, 334), (101, 334, 464, 314), (101, 314, 454, 321), (101, 321, 455, 330), (102, 325, 448, 299), (102, 299, 446, 312), (102, 312, 460, 326), (102, 326, 461, 325), (103, 322, 449, 301), (103, 301, 448, 325), (103, 325, 461, 327), (103, 327, 458, 322), (104, 312, 446, 298), (104, 298, 447, 311), (104, 311, 459, 328), (104, 328, 460, 312), (105, 311, 447, 300), (105, 300, 449, 322), (105, 322, 458, 329), (105, 329, 459, 311), (106, 303, 379, 291), (106, 291, 443, 332), (106, 332, 464, 334), (106, 334, 462, 303), (107, 305, 442, 166), (107, 166, 378, 333), (107, 333, 465, 335), (107, 335, 463, 305), (108, 332, 443, 297), (108, 297, 442, 305), (108, 305, 463, 336), (108, 336, 464, 332), (109, 333, 378, 162), (109, 162, 379, 303), (109, 303, 462, 337), (109, 337, 465, 333), (110, 338, 384, 171), (110, 171, 383, 185), (110, 185, 469, 342), (110, 342, 466, 338), (111, 340, 382, 173), (111, 173, 385, 183), (111, 183, 467, 343), (111, 343, 468, 340), (112, 185, 383, 170), (112, 170, 382, 340), (112, 340, 468, 344), (112, 344, 469, 185), (113, 183, 385, 172), (113, 172, 384, 338), (113, 338, 466, 345), (113, 345, 467, 183), (114, 346, 466, 342), (114, 342, 469, 341), (114, 341, 473, 350), (114, 350, 470, 346), (115, 347, 468, 343), (115, 343, 467, 339), (115, 339, 472, 351), (115, 351, 471, 347), (116, 341, 469, 344), (116, 344, 468, 347), (116, 347, 471, 352), (116, 352, 473, 341), (117, 353, 472, 339), (117, 339, 467, 345), (117, 345, 466, 346), (117, 346, 470, 353), (474, 557, 741, 618), (474, 618, 748, 609), (474, 609, 735, 598), (474, 598, 720, 557), (475, 598, 735, 600), (475, 600, 736, 586), (475, 586, 720, 598), (476, 594, 736, 560), (476, 560, 719, 565), (476, 565, 724, 564), (476, 564, 738, 594), (477, 593, 747, 617), (477, 617, 744, 563), (477, 563, 725, 588), (477, 588, 738, 593), (478, 616, 740, 556), (478, 556, 717, 567), (478, 567, 723, 562), (478, 562, 743, 616), (479, 582, 722, 568), (479, 568, 718, 581), (479, 581, 730, 580), (479, 580, 732, 582), (480, 574, 723, 567), (480, 567, 717, 573), (480, 573, 727, 571), (480, 571, 729, 574), (481, 635, 739, 570), (481, 570, 729, 592), (481, 592, 752, 623), (481, 623, 751, 635), (482, 591, 737, 561), (482, 561, 723, 574), (482, 574, 729, 570), (482, 570, 739, 591), (483, 576, 718, 568), (483, 568, 722, 575), (483, 575, 728, 572), (483, 572, 726, 576), (484, 615, 745, 577), (484, 577, 731, 579), (484, 579, 733, 578), (484, 578, 746, 615), (485, 614, 741, 557), (485, 557, 720, 583), (485, 583, 731, 577), (485, 577, 745, 614), (486, 583, 720, 566), (486, 566, 725, 584), (486, 584, 733, 579), (486, 579, 731, 583), (487, 613, 744, 605), (487, 605, 722, 582), (487, 582, 732, 607), (487, 607, 746, 613), (488, 575, 722, 587), (488, 587, 737, 591), (488, 591, 739, 590), (488, 590, 728, 575), (489, 634, 726, 572), (489, 572, 728, 633), (489, 633, 753, 625), (489, 625, 754, 634), (490, 604, 743, 612), (490, 612, 747, 593), (490, 593, 738, 564), (490, 564, 724, 604), (491, 566, 720, 586), (491, 586, 736, 594), (491, 594, 738, 588), (491, 588, 725, 566), (492, 611, 740, 601), (492, 601, 719, 599), (492, 599, 721, 558), (492, 558, 742, 611), (493, 603, 742, 610), (493, 610, 748, 595), (493, 595, 734, 585), (493, 585, 716, 603), (494, 559, 721, 599), (494, 599, 719, 560), (494, 560, 736, 600), (494, 600, 735, 559), (495, 558, 721, 559), (495, 559, 735, 609), (495, 609, 748, 610), (495, 610, 742, 558), (496, 596, 717, 556), (496, 556, 740, 611), (496, 611, 742, 603), (496, 603, 716, 596), (497, 562, 723, 561), (497, 561, 737, 608), (497, 608, 747, 612), (497, 612, 743, 562), (498, 584, 725, 563), (498, 563, 744, 613), (498, 613, 746, 578), (498, 578, 733, 584), (499, 581, 718, 602), (499, 602, 741, 614), (499, 614, 745, 606), (499, 606, 730, 581), (500, 580, 730, 606), (500, 606, 745, 615), (500, 615, 746, 607), (500, 607, 732, 580), (501, 565, 719, 601), (501, 601, 740, 616), (501, 616, 743, 604), (501, 604, 724, 565), (502, 608, 737, 587), (502, 587, 722, 605), (502, 605, 744, 617), (502, 617, 747, 608), (503, 602, 718, 597), (503, 597, 734, 595), (503, 595, 748, 618), (503, 618, 741, 602), (504, 597, 718, 576), (504, 576, 726, 619), (504, 619, 734, 597), (505, 569, 716, 585), (505, 585, 734, 589), (505, 589, 756, 626), (505, 626, 755, 569), (506, 592, 729, 571), (506, 571, 727, 620), (506, 620, 750, 624), (506, 624, 752, 592), (507, 573, 717, 596), (507, 596, 716, 621), (507, 621, 727, 573), (508, 629, 749, 627), (508, 627, 754, 625), (508, 625, 753, 628), (508, 628, 751, 629), (509, 624, 750, 622), (509, 622, 749, 629), (509, 629, 751, 623), (509, 623, 752, 624), (510, 631, 755, 626), (510, 626, 756, 630), (510, 630, 754, 627), (510, 627, 749, 631), (511, 622, 750, 632), (511, 632, 755, 631), (511, 631, 749, 622), (512, 633, 728, 590), (512, 590, 739, 635), (512, 635, 751, 628), (512, 628, 753, 633), (513, 620, 727, 621), (513, 621, 716, 569), (513, 569, 755, 632), (513, 632, 750, 620), (514, 589, 734, 619), (514, 619, 726, 634), (514, 634, 754, 630), (514, 630, 756, 589), (515, 637, 782, 698), (515, 698, 789, 689), (515, 689, 776, 678), (515, 678, 761, 637), (516, 678, 776, 680), (516, 680, 777, 666), (516, 666, 761, 678), (517, 674, 777, 640), (517, 640, 760, 645), (517, 645, 765, 644), (517, 644, 779, 674), (518, 673, 788, 697), (518, 697, 785, 643), (518, 643, 766, 668), (518, 668, 779, 673), (519, 696, 781, 636), (519, 636, 758, 647), (519, 647, 764, 642), (519, 642, 784, 696), (520, 662, 763, 648), (520, 648, 759, 661), (520, 661, 771, 660), (520, 660, 773, 662), (521, 654, 764, 647), (521, 647, 758, 653), (521, 653, 768, 651), (521, 651, 770, 654), (522, 715, 780, 650), (522, 650, 770, 672), (522, 672, 793, 703), (522, 703, 792, 715), (523, 671, 778, 641), (523, 641, 764, 654), (523, 654, 770, 650), (523, 650, 780, 671), (524, 656, 759, 648), (524, 648, 763, 655), (524, 655, 769, 652), (524, 652, 767, 656), (525, 695, 786, 657), (525, 657, 772, 659), (525, 659, 774, 658), (525, 658, 787, 695), (526, 694, 782, 637), (526, 637, 761, 663), (526, 663, 772, 657), (526, 657, 786, 694), (527, 663, 761, 646), (527, 646, 766, 664), (527, 664, 774, 659), (527, 659, 772, 663), (528, 693, 785, 685), (528, 685, 763, 662), (528, 662, 773, 687), (528, 687, 787, 693), (529, 655, 763, 667), (529, 667, 778, 671), (529, 671, 780, 670), (529, 670, 769, 655), (530, 714, 767, 652), (530, 652, 769, 713), (530, 713, 794, 705), (530, 705, 795, 714), (531, 684, 784, 692), (531, 692, 788, 673), (531, 673, 779, 644), (531, 644, 765, 684), (532, 646, 761, 666), (532, 666, 777, 674), (532, 674, 779, 668), (532, 668, 766, 646), (533, 691, 781, 681), (533, 681, 760, 679), (533, 679, 762, 638), (533, 638, 783, 691), (534, 683, 783, 690), (534, 690, 789, 675), (534, 675, 775, 665), (534, 665, 757, 683), (535, 639, 762, 679), (535, 679, 760, 640), (535, 640, 777, 680), (535, 680, 776, 639), (536, 638, 762, 639), (536, 639, 776, 689), (536, 689, 789, 690), (536, 690, 783, 638), (537, 676, 758, 636), (537, 636, 781, 691), (537, 691, 783, 683), (537, 683, 757, 676), (538, 642, 764, 641), (538, 641, 778, 688), (538, 688, 788, 692), (538, 692, 784, 642), (539, 664, 766, 643), (539, 643, 785, 693), (539, 693, 787, 658), (539, 658, 774, 664), (540, 661, 759, 682), (540, 682, 782, 694), (540, 694, 786, 686), (540, 686, 771, 661), (541, 660, 771, 686), (541, 686, 786, 695), (541, 695, 787, 687), (541, 687, 773, 660), (542, 645, 760, 681), (542, 681, 781, 696), (542, 696, 784, 684), (542, 684, 765, 645), (543, 688, 778, 667), (543, 667, 763, 685), (543, 685, 785, 697), (543, 697, 788, 688), (544, 682, 759, 677), (544, 677, 775, 675), (544, 675, 789, 698), (544, 698, 782, 682), (545, 677, 759, 656), (545, 656, 767, 699), (545, 699, 775, 677), (546, 649, 757, 665), (546, 665, 775, 669), (546, 669, 797, 706), (546, 706, 796, 649), (547, 672, 770, 651), (547, 651, 768, 700), (547, 700, 791, 704), (547, 704, 793, 672), (548, 653, 758, 676), (548, 676, 757, 701), (548, 701, 768, 653), (549, 709, 790, 707), (549, 707, 795, 705), (549, 705, 794, 708), (549, 708, 792, 709), (550, 704, 791, 702), (550, 702, 790, 709), (550, 709, 792, 703), (550, 703, 793, 704), (551, 711, 796, 706), (551, 706, 797, 710), (551, 710, 795, 707), (551, 707, 790, 711), (552, 702, 791, 712), (552, 712, 796, 711), (552, 711, 790, 702), (553, 713, 769, 670), (553, 670, 780, 715), (553, 715, 792, 708), (553, 708, 794, 713), (554, 700, 768, 701), (554, 701, 757, 649), (554, 649, 796, 712), (554, 712, 791, 700), (555, 669, 775, 699), (555, 699, 767, 714), (555, 714, 795, 710), (555, 710, 797, 669)])
me_cube_091.polygons.foreach_set('material_index', [0, 0, 0, 0, 0, 0, 0, 0, 0, 0, 0, 0, 0, 0, 0, 0, 0, 0, 0, 0, 0, 0, 0, 0, 0, 0, 0, 0, 0, 0, 0, 0, 0, 0, 0, 0, 0, 0, 0, 0, 0, 0, 0, 0, 0, 0, 0, 0, 0, 0, 0, 0, 0, 0, 0, 0, 0, 0, 0, 0, 0, 0, 0, 0, 0, 0, 0, 0, 0, 0, 0, 0, 0, 0, 0, 0, 0, 0, 0, 0, 0, 0, 0, 0, 0, 0, 0, 0, 0, 0, 0, 0, 0, 0, 0, 0, 0, 0, 0, 0, 0, 0, 0, 0, 0, 0, 0, 0, 0, 0, 0, 0, 0, 0, 0, 0, 0, 0, 0, 0, 0, 0, 0, 0, 0, 0, 0, 0, 0, 0, 0, 0, 0, 0, 0, 0, 0, 0, 0, 0, 0, 0, 0, 0, 0, 0, 0, 0, 0, 0, 0, 0, 0, 0, 0, 0, 0, 0, 0, 0, 0, 0, 0, 0, 0, 0, 0, 0, 0, 0, 0, 0, 0, 0, 0, 0, 0, 0, 0, 0, 0, 0, 0, 0, 0, 0, 0, 0, 0, 0, 0, 0, 0, 0, 0, 0, 0, 0, 0, 0, 0, 0, 0, 0, 0, 0, 0, 0, 0, 0, 0, 0, 0, 0, 0, 0, 0, 0, 0, 0, 0, 0, 0, 0, 0, 0, 0, 0, 0, 0, 0, 0, 0, 0, 0, 0, 0, 0, 0, 0, 0, 0, 0, 0, 0, 0, 0, 0, 0, 0, 0, 0, 0, 0, 0, 0, 0, 0, 0, 0, 0, 0, 0, 0, 0, 0, 0, 0, 0, 0, 0, 0, 0, 0, 0, 0, 0, 0, 0, 0, 0, 0, 0, 0, 0, 0, 0, 0, 0, 0, 0, 0, 0, 0, 0, 0, 0, 0, 0, 0, 0, 0, 0, 0, 0, 0, 0, 0, 0, 0, 0, 0, 0, 0, 0, 0, 0, 0, 0, 0, 0, 0, 0, 0, 0, 0, 0, 0, 0, 0, 0, 0, 0, 0, 0, 0, 0, 0, 0, 0, 0, 0, 0, 0, 0, 0, 0, 0, 0, 0, 0, 0, 0, 0, 0, 0, 0, 0, 0, 0, 0, 0, 0, 0, 0, 0, 0, 0, 0, 0, 0, 0, 0, 0, 0, 0, 0, 0, 0, 0, 0, 0, 0, 0, 0, 0, 0, 0, 0, 0, 0, 0, 0, 0, 0, 0, 0, 0, 0, 0, 0, 0, 0, 0, 0, 0, 0, 0, 0, 0, 0, 0, 0, 0, 0, 0, 0, 0, 0, 0, 0, 0, 0, 0, 0, 0, 0, 0, 0, 0, 0, 0, 0, 0, 0, 0, 0, 0, 0, 0, 0, 0, 0, 0, 0, 0, 0, 0, 0, 0, 0, 0, 0, 0, 0, 0, 0, 0, 0, 0, 0, 0, 0, 0, 0, 0, 0, 0, 0, 0, 0, 0, 1, 1, 1, 1, 1, 1, 1, 1, 1, 1, 1, 1, 1, 1, 1, 1, 1, 1, 1, 1, 1, 1, 1, 1, 1, 1, 1, 1, 1, 1, 1, 1, 1, 1, 1, 1, 1, 1, 1, 1, 1, 1, 1, 1, 1, 1, 1, 1, 1, 1, 1, 1, 1, 1, 1, 1, 1, 1, 1, 1, 1, 1, 1, 1, 1, 1, 1, 1, 1, 1, 1, 1, 1, 1, 1, 1, 1, 1, 1, 1, 1, 1, 1, 1, 1, 1, 1, 1, 1, 1, 1, 1, 1, 1, 1, 1, 1, 1, 1, 1, 1, 1, 1, 1, 1, 1, 1, 1, 1, 1, 1, 1, 1, 1, 1, 1, 1, 1, 1, 1, 1, 1, 1, 1, 1, 1, 1, 1, 1, 1, 1, 1, 1, 1, 1, 1, 1, 1, 1, 1, 1, 1, 1, 1, 1, 1, 1, 1, 1, 1, 1, 1, 1, 1, 1, 1, 1, 1, 1, 1, 2, 2, 2, 2, 2, 2, 2, 2, 2, 2, 2, 2, 2, 2, 2, 2, 2, 2, 2, 2, 2, 2, 2, 2, 2, 2, 2, 2, 2, 2, 2, 2, 2, 2, 2, 2, 2, 2, 2, 2, 2, 2, 2, 2, 2, 2, 2, 2, 2, 2, 2, 2, 2, 2, 2, 2, 2, 2, 2, 2, 2, 2, 2, 2, 2, 2, 2, 2, 2, 2, 2, 2, 2, 2, 2, 2, 2, 2, 2, 2, 2, 2, 2, 2, 2, 2, 2, 2, 2, 2, 2, 2, 2, 2, 2, 2, 2, 2, 2, 2, 2, 2, 2, 2, 2, 2, 2, 2, 2, 2, 2, 2, 2, 2, 2, 2, 2, 2, 2, 2, 2, 2, 2, 2, 2, 2, 2, 2, 2, 2, 2, 2, 2, 2, 2, 2, 2, 2, 2, 2, 2, 2, 2, 2, 2, 2, 2, 2, 2, 2, 2, 2, 2, 2, 2, 2, 2, 2, 2, 2])
me_cube_091.materials.append(mat_wood)
me_cube_091.materials.append(mat_orange)
me_cube_091.materials.append(mat_lightorange)
me_cube_091.use_remesh_preserve_volume = False
me_cube_091.use_remesh_preserve_attributes = False
me_cube_091.use_mirror_vertex_groups = False
me_cube_091.update()

# ---- objects
ob_commontree_autumn_3 = bpy.data.objects.new('CommonTree_Autumn_3', me_cube_091)

# ---- transforms, parenting, visibility, modifiers, constraints
ob_commontree_autumn_3.location = (0.0, 0.0, 0.0)
ob_commontree_autumn_3.lineart.crease_threshold = 0.0

# ---- collection membership
col_collection_1.objects.link(ob_commontree_autumn_3)

# ---- scene / render settings (as saved in the file)
scene.frame_start = 1; scene.frame_end = 250; scene.frame_set(0)
scene.render.engine = 'CYCLES'
scene.render.resolution_x = 1000
scene.render.resolution_y = 1000
scene.render.dither_intensity = 0.0
scene.cycles.samples = 200
scene.cycles.sampling_pattern = 'TABULATED_SOBOL'
scene.cycles.light_sampling_threshold = 0.0
scene.cycles.use_adaptive_sampling = False
scene.cycles.use_light_tree = False
scene.cycles.caustics_reflective = False
scene.cycles.caustics_refractive = False
scene.cycles.blur_glossy = 0.0
scene.cycles.max_bounces = 2
scene.cycles.pixel_filter_type = 'GAUSSIAN'
scene.cycles.sample_clamp_indirect = 0.0
scene.view_settings.view_transform = 'Standard'
bpy.context.view_layer.update()

# ---- added for rendering (the .blend has no active camera): camera
cam_auto = bpy.data.cameras.new('AutoCamera')
cam_auto.lens = 50.0
cam_auto.sensor_width = 36.0
cam_auto.clip_end = 1000.0
ob_auto_camera = bpy.data.objects.new('AutoCamera', cam_auto)
scene.collection.objects.link(ob_auto_camera)
ob_auto_camera.location = (3.63529, -4.43153, 4.61788)
ob_auto_camera.rotation_euler = (1.09748, -7.21219e-08, 0.694738)
scene.camera = ob_auto_camera
bpy.context.view_layer.update()
